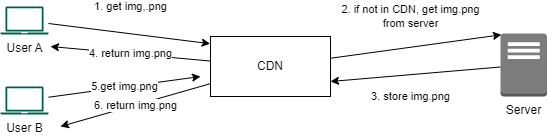

The diagram above was exported from draw.io. Its source (the exported page's mxGraphModel, read from the mxfile embedded in the PNG):
<mxGraphModel dx="832" dy="576" grid="1" gridSize="10" guides="1" tooltips="1" connect="1" arrows="1" fold="1" page="1" pageScale="1" pageWidth="850" pageHeight="1100" math="0" shadow="0">
  <root>
    <mxCell id="0" />
    <mxCell id="1" parent="0" />
    <mxCell id="6" value="1. get img,.png" style="edgeStyle=none;html=1;entryX=-0.003;entryY=0.12;entryDx=0;entryDy=0;entryPerimeter=0;" edge="1" parent="1" source="2" target="4">
      <mxGeometry x="-0.0269" y="27" relative="1" as="geometry">
        <mxPoint as="offset" />
      </mxGeometry>
    </mxCell>
    <mxCell id="2" value="User A" style="sketch=0;pointerEvents=1;shadow=0;dashed=0;html=1;strokeColor=none;fillColor=#005F4B;labelPosition=center;verticalLabelPosition=bottom;verticalAlign=top;align=center;outlineConnect=0;shape=mxgraph.veeam2.laptop;" vertex="1" parent="1">
      <mxGeometry x="130" y="210" width="48" height="28.000000000000004" as="geometry" />
    </mxCell>
    <mxCell id="9" value="5.get img.png" style="edgeStyle=none;html=1;" edge="1" parent="1" source="3">
      <mxGeometry relative="1" as="geometry">
        <mxPoint x="330" y="280" as="targetPoint" />
      </mxGeometry>
    </mxCell>
    <mxCell id="3" value="User B" style="sketch=0;pointerEvents=1;shadow=0;dashed=0;html=1;strokeColor=none;fillColor=#005F4B;labelPosition=center;verticalLabelPosition=bottom;verticalAlign=top;align=center;outlineConnect=0;shape=mxgraph.veeam2.laptop;" vertex="1" parent="1">
      <mxGeometry x="130" y="290" width="48" height="28.000000000000004" as="geometry" />
    </mxCell>
    <mxCell id="7" value="4. return img.png" style="edgeStyle=none;html=1;" edge="1" parent="1" source="4">
      <mxGeometry relative="1" as="geometry">
        <mxPoint x="180" y="250" as="targetPoint" />
      </mxGeometry>
    </mxCell>
    <mxCell id="8" value="6. return img.png" style="edgeStyle=none;html=1;" edge="1" parent="1" source="4">
      <mxGeometry relative="1" as="geometry">
        <mxPoint x="190" y="330" as="targetPoint" />
      </mxGeometry>
    </mxCell>
    <mxCell id="10" value="2. if not in CDN, get img.png&lt;br&gt;from server&lt;br&gt;" style="edgeStyle=none;html=1;entryX=0.02;entryY=0.02;entryDx=0;entryDy=0;entryPerimeter=0;" edge="1" parent="1" source="4" target="5">
      <mxGeometry x="-0.0154" y="30" relative="1" as="geometry">
        <mxPoint as="offset" />
      </mxGeometry>
    </mxCell>
    <mxCell id="4" value="CDN" style="rounded=0;whiteSpace=wrap;html=1;" vertex="1" parent="1">
      <mxGeometry x="340" y="240" width="120" height="60" as="geometry" />
    </mxCell>
    <mxCell id="11" value="3. store img.png" style="edgeStyle=none;html=1;entryX=1;entryY=0.75;entryDx=0;entryDy=0;" edge="1" parent="1" source="5" target="4">
      <mxGeometry x="0.0806" y="22" relative="1" as="geometry">
        <mxPoint as="offset" />
      </mxGeometry>
    </mxCell>
    <mxCell id="5" value="Server" style="outlineConnect=0;dashed=0;verticalLabelPosition=bottom;verticalAlign=top;align=center;html=1;shape=mxgraph.aws3.traditional_server;fillColor=#7D7C7C;gradientColor=none;" vertex="1" parent="1">
      <mxGeometry x="630" y="237" width="46.5" height="63" as="geometry" />
    </mxCell>
  </root>
</mxGraphModel>